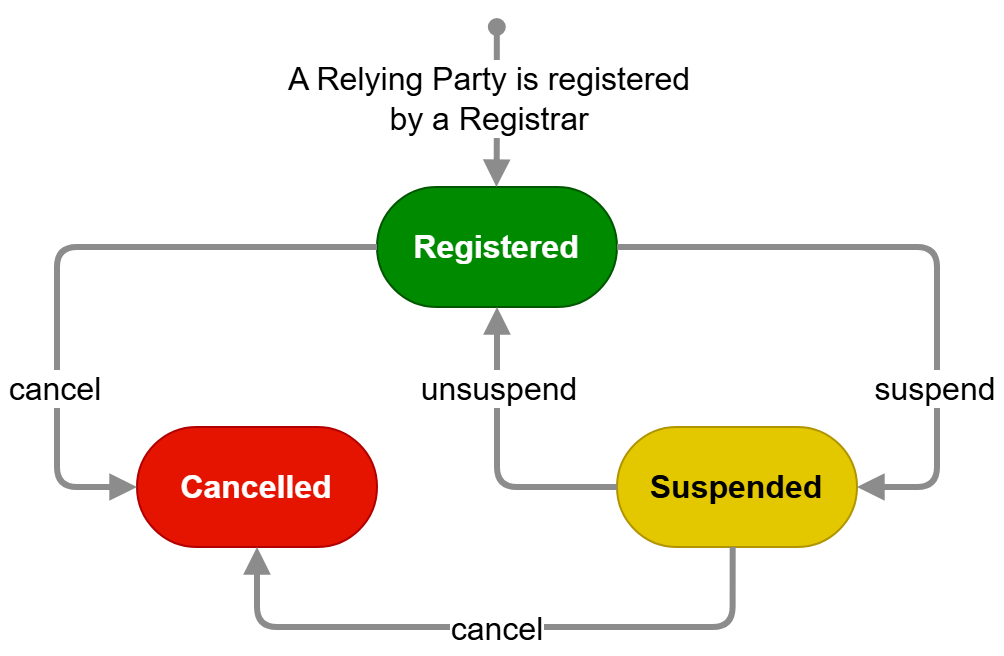

The diagram above was exported from draw.io. Its source (the exported page's mxGraphModel, read from the mxfile embedded in the PNG):
<mxGraphModel dx="1418" dy="786" grid="1" gridSize="10" guides="1" tooltips="1" connect="1" arrows="1" fold="1" page="1" pageScale="1" pageWidth="850" pageHeight="1100" math="0" shadow="0">
  <root>
    <mxCell id="0" />
    <mxCell id="1" parent="0" />
    <mxCell id="xPVAkh8Ksko-M2C2wA4D-2" value="Registered" style="rounded=1;whiteSpace=wrap;html=1;arcSize=50;fillColor=#008a00;fontColor=#ffffff;strokeColor=#005700;fontStyle=1;fontSize=16;" parent="1" vertex="1">
      <mxGeometry x="320" y="240" width="120" height="60" as="geometry" />
    </mxCell>
    <mxCell id="xPVAkh8Ksko-M2C2wA4D-3" value="Suspended" style="rounded=1;whiteSpace=wrap;html=1;arcSize=50;fontFamily=Helvetica;fillColor=#e3c800;fontColor=#000000;strokeColor=#B09500;fontStyle=1;fontSize=16;" parent="1" vertex="1">
      <mxGeometry x="440" y="360" width="120" height="60" as="geometry" />
    </mxCell>
    <mxCell id="xPVAkh8Ksko-M2C2wA4D-4" value="Cancelled" style="rounded=1;whiteSpace=wrap;html=1;arcSize=50;fontFamily=Helvetica;fillColor=#e51400;fontColor=#ffffff;strokeColor=#B20000;fontStyle=1;fontSize=16;" parent="1" vertex="1">
      <mxGeometry x="200" y="360" width="120" height="60" as="geometry" />
    </mxCell>
    <mxCell id="xPVAkh8Ksko-M2C2wA4D-5" value="" style="endArrow=block;html=1;rounded=1;strokeWidth=3;endFill=1;strokeColor=light-dark(#8c8c8c, #ededed);entryX=0;entryY=0.5;entryDx=0;entryDy=0;edgeStyle=orthogonalEdgeStyle;exitX=0;exitY=0.5;exitDx=0;exitDy=0;startArrow=none;startFill=0;" parent="1" source="xPVAkh8Ksko-M2C2wA4D-2" target="xPVAkh8Ksko-M2C2wA4D-4" edge="1">
      <mxGeometry width="50" height="50" relative="1" as="geometry">
        <mxPoint x="190" y="270" as="sourcePoint" />
        <mxPoint x="240" y="220" as="targetPoint" />
        <Array as="points">
          <mxPoint x="160" y="270" />
          <mxPoint x="160" y="390" />
        </Array>
      </mxGeometry>
    </mxCell>
    <mxCell id="xPVAkh8Ksko-M2C2wA4D-6" value="cancel" style="edgeLabel;html=1;align=center;verticalAlign=middle;resizable=0;points=[];fontSize=16;fontStyle=0" parent="xPVAkh8Ksko-M2C2wA4D-5" vertex="1" connectable="0">
      <mxGeometry x="0.2625" y="-2" relative="1" as="geometry">
        <mxPoint y="28" as="offset" />
      </mxGeometry>
    </mxCell>
    <mxCell id="xPVAkh8Ksko-M2C2wA4D-7" value="" style="endArrow=block;html=1;rounded=1;strokeWidth=3;endFill=1;strokeColor=light-dark(#8c8c8c, #ededed);edgeStyle=orthogonalEdgeStyle;exitX=0;exitY=0.5;exitDx=0;exitDy=0;entryX=0.5;entryY=1;entryDx=0;entryDy=0;startArrow=none;startFill=0;" parent="1" source="xPVAkh8Ksko-M2C2wA4D-3" target="xPVAkh8Ksko-M2C2wA4D-2" edge="1">
      <mxGeometry width="50" height="50" relative="1" as="geometry">
        <mxPoint x="510" y="370" as="sourcePoint" />
        <mxPoint x="380" y="310" as="targetPoint" />
        <Array as="points">
          <mxPoint x="380" y="390" />
        </Array>
      </mxGeometry>
    </mxCell>
    <mxCell id="xPVAkh8Ksko-M2C2wA4D-8" value="unsuspend" style="edgeLabel;html=1;align=center;verticalAlign=middle;resizable=0;points=[];fontSize=16;fontStyle=0" parent="xPVAkh8Ksko-M2C2wA4D-7" vertex="1" connectable="0">
      <mxGeometry x="0.2625" y="-2" relative="1" as="geometry">
        <mxPoint x="-2" y="-15" as="offset" />
      </mxGeometry>
    </mxCell>
    <mxCell id="xPVAkh8Ksko-M2C2wA4D-9" value="" style="endArrow=block;html=1;rounded=1;strokeWidth=3;endFill=1;strokeColor=light-dark(#8c8c8c, #ededed);entryX=1;entryY=0.5;entryDx=0;entryDy=0;edgeStyle=orthogonalEdgeStyle;exitX=1;exitY=0.5;exitDx=0;exitDy=0;startArrow=none;startFill=0;" parent="1" source="xPVAkh8Ksko-M2C2wA4D-2" target="xPVAkh8Ksko-M2C2wA4D-3" edge="1">
      <mxGeometry width="50" height="50" relative="1" as="geometry">
        <mxPoint x="420" y="290" as="sourcePoint" />
        <mxPoint x="300" y="410" as="targetPoint" />
        <Array as="points">
          <mxPoint x="600" y="270" />
          <mxPoint x="600" y="390" />
        </Array>
      </mxGeometry>
    </mxCell>
    <mxCell id="xPVAkh8Ksko-M2C2wA4D-10" value="suspend" style="edgeLabel;html=1;align=center;verticalAlign=middle;resizable=0;points=[];fontSize=16;fontStyle=0" parent="xPVAkh8Ksko-M2C2wA4D-9" vertex="1" connectable="0">
      <mxGeometry x="0.2625" y="-2" relative="1" as="geometry">
        <mxPoint y="28" as="offset" />
      </mxGeometry>
    </mxCell>
    <mxCell id="xPVAkh8Ksko-M2C2wA4D-11" value="" style="endArrow=block;html=1;rounded=1;strokeWidth=3;endFill=1;strokeColor=light-dark(#8c8c8c, #ededed);entryX=0.5;entryY=1;entryDx=0;entryDy=0;edgeStyle=orthogonalEdgeStyle;exitX=0.482;exitY=1;exitDx=0;exitDy=0;exitPerimeter=0;startArrow=none;startFill=0;" parent="1" source="xPVAkh8Ksko-M2C2wA4D-3" target="xPVAkh8Ksko-M2C2wA4D-4" edge="1">
      <mxGeometry width="50" height="50" relative="1" as="geometry">
        <mxPoint x="480" y="460" as="sourcePoint" />
        <mxPoint x="360" y="580" as="targetPoint" />
        <Array as="points">
          <mxPoint x="498" y="460" />
          <mxPoint x="260" y="460" />
        </Array>
      </mxGeometry>
    </mxCell>
    <mxCell id="xPVAkh8Ksko-M2C2wA4D-12" value="cancel" style="edgeLabel;html=1;align=center;verticalAlign=middle;resizable=0;points=[];fontSize=16;fontStyle=0" parent="xPVAkh8Ksko-M2C2wA4D-11" vertex="1" connectable="0">
      <mxGeometry x="0.2625" y="-2" relative="1" as="geometry">
        <mxPoint x="43" y="2" as="offset" />
      </mxGeometry>
    </mxCell>
    <mxCell id="xPVAkh8Ksko-M2C2wA4D-15" value="" style="endArrow=block;html=1;rounded=1;strokeWidth=3;endFill=1;strokeColor=light-dark(#8c8c8c, #ededed);edgeStyle=orthogonalEdgeStyle;entryX=0.5;entryY=0;entryDx=0;entryDy=0;startArrow=oval;startFill=1;" parent="1" edge="1">
      <mxGeometry width="50" height="50" relative="1" as="geometry">
        <mxPoint x="379.91" y="160" as="sourcePoint" />
        <mxPoint x="379.71000000000004" y="240" as="targetPoint" />
        <Array as="points">
          <mxPoint x="379.71000000000004" y="220" />
          <mxPoint x="379.71000000000004" y="220" />
        </Array>
      </mxGeometry>
    </mxCell>
    <mxCell id="xPVAkh8Ksko-M2C2wA4D-16" value="A Relying Party is registered&lt;div&gt;by a Registrar&lt;/div&gt;" style="edgeLabel;html=1;align=center;verticalAlign=middle;resizable=0;points=[];fontSize=16;fontStyle=0" parent="xPVAkh8Ksko-M2C2wA4D-15" vertex="1" connectable="0">
      <mxGeometry x="0.2625" y="-2" relative="1" as="geometry">
        <mxPoint x="-2" y="-15" as="offset" />
      </mxGeometry>
    </mxCell>
  </root>
</mxGraphModel>